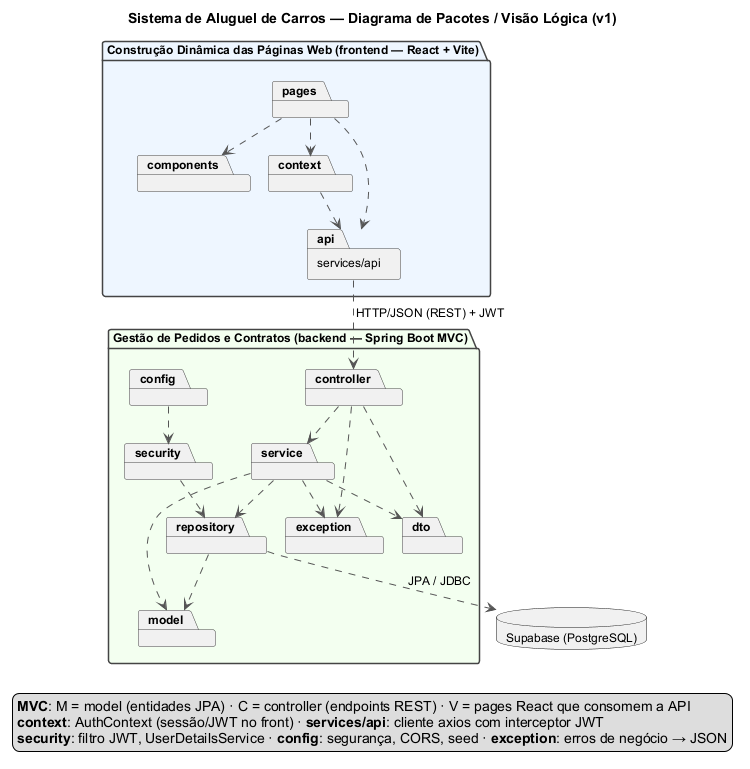

The diagram above was rendered by PlantUML. Its source (embedded in the PNG):
@startuml pacotes
!pragma layout smetana
title Sistema de Aluguel de Carros — Diagrama de Pacotes / Visão Lógica (v1)

skinparam shadowing false
skinparam defaultFontName Arial
skinparam defaultFontSize 12
skinparam packageStyle folder
skinparam package {
  BorderColor #444444
}
skinparam ArrowColor #555555
top to bottom direction

package "Construção Dinâmica das Páginas Web (frontend — React + Vite)" as FRONT #EEF6FF {
  package pages
  package components
  package context
  package "services/api" as api
}

package "Gestão de Pedidos e Contratos (backend — Spring Boot MVC)" as BACK #F3FFF0 {
  package controller
  package dto
  package service
  package repository
  package model
  package security
  package config
  package exception
}

database "Supabase (PostgreSQL)" as DB

' ----- Frontend -----
pages ..> components
pages ..> context
pages ..> api
context ..> api

' ----- Fronteira entre subsistemas -----
api ..> controller : HTTP/JSON (REST) + JWT

' ----- Backend (MVC em camadas) -----
controller ..> service
controller ..> dto
controller ..> exception
service ..> repository
service ..> model
service ..> dto
service ..> exception
repository ..> model
security ..> repository
config ..> security
repository ..> DB : JPA / JDBC

legend bottom
  <b>MVC</b>: M = model (entidades JPA) · C = controller (endpoints REST) · V = pages React que consomem a API
  <b>context</b>: AuthContext (sessão/JWT no front) · <b>services/api</b>: cliente axios com interceptor JWT
  <b>security</b>: filtro JWT, UserDetailsService · <b>config</b>: segurança, CORS, seed · <b>exception</b>: erros de negócio → JSON
endlegend
@enduml